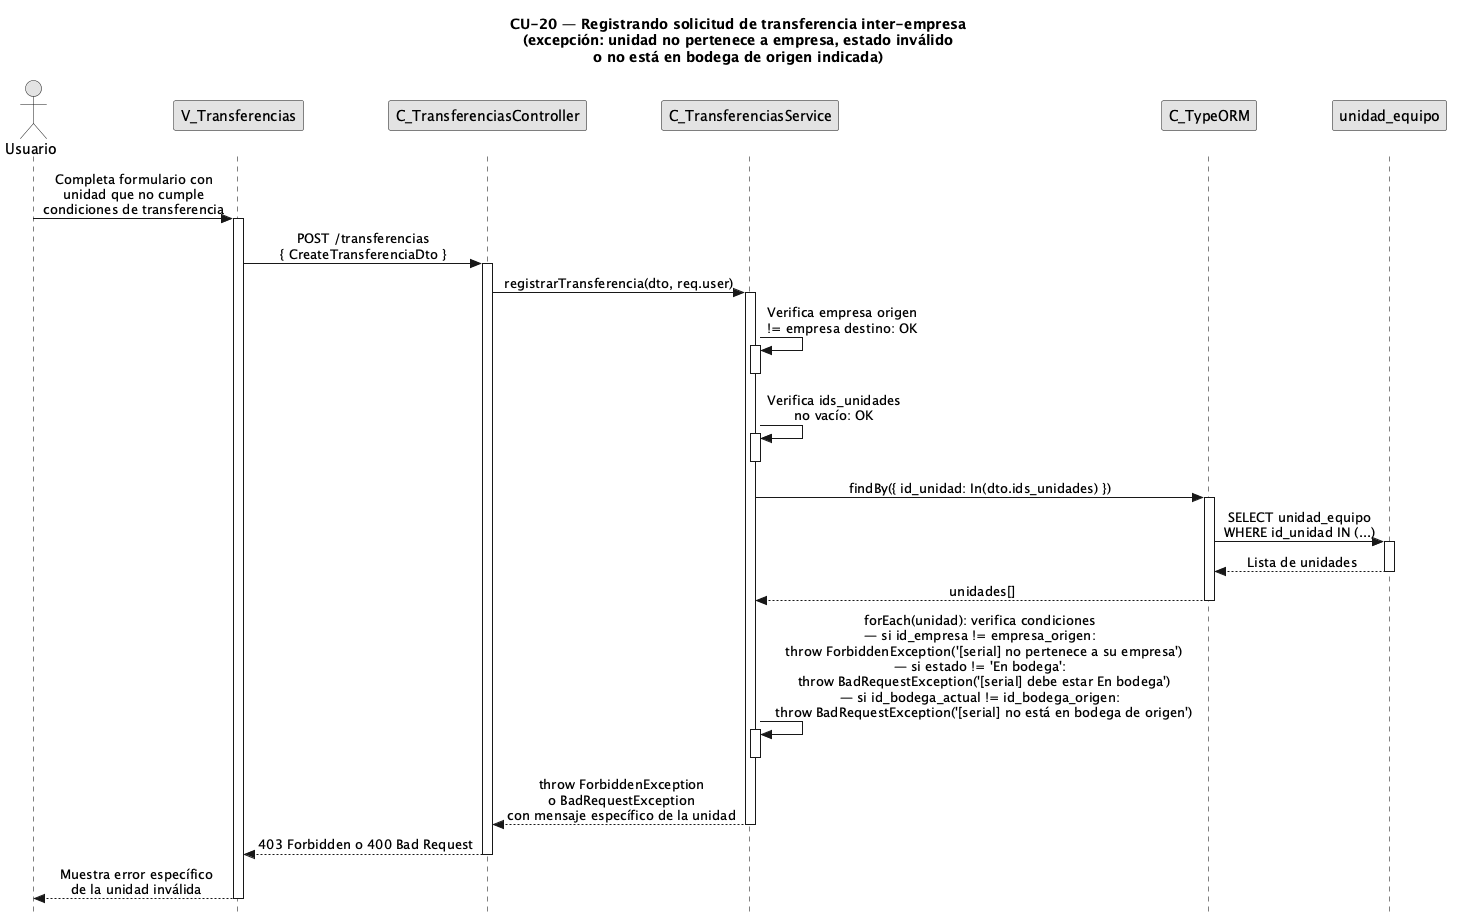

The diagram above was rendered by PlantUML. Its source (embedded in the PNG):
@startuml CU20-exc-unidad-invalida
title CU-20 — Registrando solicitud de transferencia inter-empresa\n(excepción: unidad no pertenece a empresa, estado inválido\no no está en bodega de origen indicada)

skinparam style strictuml
skinparam monochrome true
skinparam shadowing false
skinparam sequenceMessageAlign center
<style>
sequenceDiagram {
  participant {
    margin 25
  }
  actor {
    margin 20
  }
}
</style>
skinparam sequence {
  MessageAlign center
  LifeLineBorderColor black
}
hide footbox

actor "Usuario" as user
participant "V_Transferencias" as view
participant "C_TransferenciasController" as ctrl
participant "C_TransferenciasService" as svc
participant "C_TypeORM" as orm
participant "unidad_equipo" as uent

user -> view : Completa formulario con\nunidad que no cumple\ncondiciones de transferencia
activate view

view -> ctrl : POST /transferencias\n{ CreateTransferenciaDto }
activate ctrl

ctrl -> svc : registrarTransferencia(dto, req.user)
activate svc

svc -> svc : Verifica empresa origen\n!= empresa destino: OK
activate svc
deactivate svc

svc -> svc : Verifica ids_unidades\nno vacío: OK
activate svc
deactivate svc

svc -> orm : findBy({ id_unidad: In(dto.ids_unidades) })
activate orm

orm -> uent : SELECT unidad_equipo\nWHERE id_unidad IN (...)
activate uent
uent --> orm : Lista de unidades
deactivate uent

orm --> svc : unidades[]
deactivate orm

svc -> svc : forEach(unidad): verifica condiciones\n— si id_empresa != empresa_origen:\n  throw ForbiddenException('[serial] no pertenece a su empresa')\n— si estado != 'En bodega':\n  throw BadRequestException('[serial] debe estar En bodega')\n— si id_bodega_actual != id_bodega_origen:\n  throw BadRequestException('[serial] no está en bodega de origen')
activate svc
deactivate svc

svc --> ctrl : throw ForbiddenException\no BadRequestException\ncon mensaje específico de la unidad
deactivate svc

ctrl --> view : 403 Forbidden o 400 Bad Request
deactivate ctrl

view --> user : Muestra error específico\nde la unidad inválida
deactivate view

@enduml